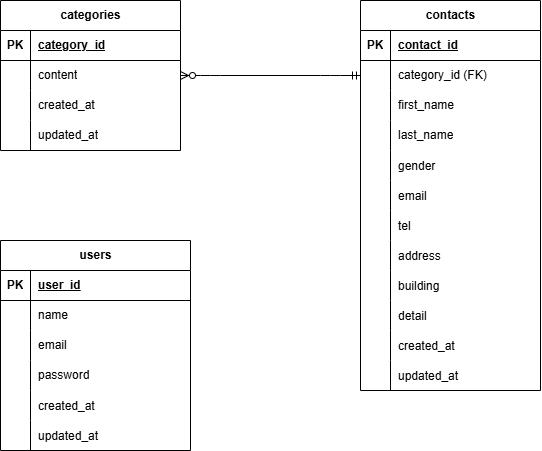

The diagram above was exported from draw.io. Its source (the exported page's mxGraphModel, read from the mxfile embedded in the PNG):
<mxGraphModel dx="555" dy="299" grid="1" gridSize="10" guides="1" tooltips="1" connect="1" arrows="1" fold="1" page="1" pageScale="1" pageWidth="827" pageHeight="1169" math="0" shadow="0">
  <root>
    <mxCell id="0" />
    <mxCell id="1" parent="0" />
    <mxCell id="15" value="categories" style="shape=table;startSize=30;container=1;collapsible=1;childLayout=tableLayout;fixedRows=1;rowLines=0;fontStyle=1;align=center;resizeLast=1;html=1;" parent="1" vertex="1">
      <mxGeometry x="80" y="40" width="180" height="150" as="geometry" />
    </mxCell>
    <mxCell id="16" value="" style="shape=tableRow;horizontal=0;startSize=0;swimlaneHead=0;swimlaneBody=0;fillColor=none;collapsible=0;dropTarget=0;points=[[0,0.5],[1,0.5]];portConstraint=eastwest;top=0;left=0;right=0;bottom=1;" parent="15" vertex="1">
      <mxGeometry y="30" width="180" height="30" as="geometry" />
    </mxCell>
    <mxCell id="17" value="PK" style="shape=partialRectangle;connectable=0;fillColor=none;top=0;left=0;bottom=0;right=0;fontStyle=1;overflow=hidden;whiteSpace=wrap;html=1;" parent="16" vertex="1">
      <mxGeometry width="30" height="30" as="geometry">
        <mxRectangle width="30" height="30" as="alternateBounds" />
      </mxGeometry>
    </mxCell>
    <mxCell id="18" value="category_id" style="shape=partialRectangle;connectable=0;fillColor=none;top=0;left=0;bottom=0;right=0;align=left;spacingLeft=6;fontStyle=5;overflow=hidden;whiteSpace=wrap;html=1;" parent="16" vertex="1">
      <mxGeometry x="30" width="150" height="30" as="geometry">
        <mxRectangle width="150" height="30" as="alternateBounds" />
      </mxGeometry>
    </mxCell>
    <mxCell id="19" value="" style="shape=tableRow;horizontal=0;startSize=0;swimlaneHead=0;swimlaneBody=0;fillColor=none;collapsible=0;dropTarget=0;points=[[0,0.5],[1,0.5]];portConstraint=eastwest;top=0;left=0;right=0;bottom=0;" parent="15" vertex="1">
      <mxGeometry y="60" width="180" height="30" as="geometry" />
    </mxCell>
    <mxCell id="20" value="" style="shape=partialRectangle;connectable=0;fillColor=none;top=0;left=0;bottom=0;right=0;editable=1;overflow=hidden;whiteSpace=wrap;html=1;" parent="19" vertex="1">
      <mxGeometry width="30" height="30" as="geometry">
        <mxRectangle width="30" height="30" as="alternateBounds" />
      </mxGeometry>
    </mxCell>
    <mxCell id="21" value="content" style="shape=partialRectangle;connectable=0;fillColor=none;top=0;left=0;bottom=0;right=0;align=left;spacingLeft=6;overflow=hidden;whiteSpace=wrap;html=1;" parent="19" vertex="1">
      <mxGeometry x="30" width="150" height="30" as="geometry">
        <mxRectangle width="150" height="30" as="alternateBounds" />
      </mxGeometry>
    </mxCell>
    <mxCell id="22" value="" style="shape=tableRow;horizontal=0;startSize=0;swimlaneHead=0;swimlaneBody=0;fillColor=none;collapsible=0;dropTarget=0;points=[[0,0.5],[1,0.5]];portConstraint=eastwest;top=0;left=0;right=0;bottom=0;" parent="15" vertex="1">
      <mxGeometry y="90" width="180" height="30" as="geometry" />
    </mxCell>
    <mxCell id="23" value="" style="shape=partialRectangle;connectable=0;fillColor=none;top=0;left=0;bottom=0;right=0;editable=1;overflow=hidden;whiteSpace=wrap;html=1;" parent="22" vertex="1">
      <mxGeometry width="30" height="30" as="geometry">
        <mxRectangle width="30" height="30" as="alternateBounds" />
      </mxGeometry>
    </mxCell>
    <mxCell id="24" value="created_at" style="shape=partialRectangle;connectable=0;fillColor=none;top=0;left=0;bottom=0;right=0;align=left;spacingLeft=6;overflow=hidden;whiteSpace=wrap;html=1;" parent="22" vertex="1">
      <mxGeometry x="30" width="150" height="30" as="geometry">
        <mxRectangle width="150" height="30" as="alternateBounds" />
      </mxGeometry>
    </mxCell>
    <mxCell id="25" value="" style="shape=tableRow;horizontal=0;startSize=0;swimlaneHead=0;swimlaneBody=0;fillColor=none;collapsible=0;dropTarget=0;points=[[0,0.5],[1,0.5]];portConstraint=eastwest;top=0;left=0;right=0;bottom=0;" parent="15" vertex="1">
      <mxGeometry y="120" width="180" height="30" as="geometry" />
    </mxCell>
    <mxCell id="26" value="" style="shape=partialRectangle;connectable=0;fillColor=none;top=0;left=0;bottom=0;right=0;editable=1;overflow=hidden;whiteSpace=wrap;html=1;" parent="25" vertex="1">
      <mxGeometry width="30" height="30" as="geometry">
        <mxRectangle width="30" height="30" as="alternateBounds" />
      </mxGeometry>
    </mxCell>
    <mxCell id="27" value="updated_at" style="shape=partialRectangle;connectable=0;fillColor=none;top=0;left=0;bottom=0;right=0;align=left;spacingLeft=6;overflow=hidden;whiteSpace=wrap;html=1;" parent="25" vertex="1">
      <mxGeometry x="30" width="150" height="30" as="geometry">
        <mxRectangle width="150" height="30" as="alternateBounds" />
      </mxGeometry>
    </mxCell>
    <mxCell id="28" value="users" style="shape=table;startSize=30;container=1;collapsible=1;childLayout=tableLayout;fixedRows=1;rowLines=0;fontStyle=1;align=center;resizeLast=1;html=1;" parent="1" vertex="1">
      <mxGeometry x="80" y="280" width="190" height="210" as="geometry" />
    </mxCell>
    <mxCell id="29" value="" style="shape=tableRow;horizontal=0;startSize=0;swimlaneHead=0;swimlaneBody=0;fillColor=none;collapsible=0;dropTarget=0;points=[[0,0.5],[1,0.5]];portConstraint=eastwest;top=0;left=0;right=0;bottom=1;" parent="28" vertex="1">
      <mxGeometry y="30" width="190" height="30" as="geometry" />
    </mxCell>
    <mxCell id="30" value="PK" style="shape=partialRectangle;connectable=0;fillColor=none;top=0;left=0;bottom=0;right=0;fontStyle=1;overflow=hidden;whiteSpace=wrap;html=1;" parent="29" vertex="1">
      <mxGeometry width="30" height="30" as="geometry">
        <mxRectangle width="30" height="30" as="alternateBounds" />
      </mxGeometry>
    </mxCell>
    <mxCell id="31" value="user_id" style="shape=partialRectangle;connectable=0;fillColor=none;top=0;left=0;bottom=0;right=0;align=left;spacingLeft=6;fontStyle=5;overflow=hidden;whiteSpace=wrap;html=1;" parent="29" vertex="1">
      <mxGeometry x="30" width="160" height="30" as="geometry">
        <mxRectangle width="160" height="30" as="alternateBounds" />
      </mxGeometry>
    </mxCell>
    <mxCell id="32" value="" style="shape=tableRow;horizontal=0;startSize=0;swimlaneHead=0;swimlaneBody=0;fillColor=none;collapsible=0;dropTarget=0;points=[[0,0.5],[1,0.5]];portConstraint=eastwest;top=0;left=0;right=0;bottom=0;" parent="28" vertex="1">
      <mxGeometry y="60" width="190" height="30" as="geometry" />
    </mxCell>
    <mxCell id="33" value="" style="shape=partialRectangle;connectable=0;fillColor=none;top=0;left=0;bottom=0;right=0;editable=1;overflow=hidden;whiteSpace=wrap;html=1;" parent="32" vertex="1">
      <mxGeometry width="30" height="30" as="geometry">
        <mxRectangle width="30" height="30" as="alternateBounds" />
      </mxGeometry>
    </mxCell>
    <mxCell id="34" value="name" style="shape=partialRectangle;connectable=0;fillColor=none;top=0;left=0;bottom=0;right=0;align=left;spacingLeft=6;overflow=hidden;whiteSpace=wrap;html=1;" parent="32" vertex="1">
      <mxGeometry x="30" width="160" height="30" as="geometry">
        <mxRectangle width="160" height="30" as="alternateBounds" />
      </mxGeometry>
    </mxCell>
    <mxCell id="35" value="" style="shape=tableRow;horizontal=0;startSize=0;swimlaneHead=0;swimlaneBody=0;fillColor=none;collapsible=0;dropTarget=0;points=[[0,0.5],[1,0.5]];portConstraint=eastwest;top=0;left=0;right=0;bottom=0;" parent="28" vertex="1">
      <mxGeometry y="90" width="190" height="30" as="geometry" />
    </mxCell>
    <mxCell id="36" value="" style="shape=partialRectangle;connectable=0;fillColor=none;top=0;left=0;bottom=0;right=0;editable=1;overflow=hidden;whiteSpace=wrap;html=1;" parent="35" vertex="1">
      <mxGeometry width="30" height="30" as="geometry">
        <mxRectangle width="30" height="30" as="alternateBounds" />
      </mxGeometry>
    </mxCell>
    <mxCell id="37" value="email" style="shape=partialRectangle;connectable=0;fillColor=none;top=0;left=0;bottom=0;right=0;align=left;spacingLeft=6;overflow=hidden;whiteSpace=wrap;html=1;" parent="35" vertex="1">
      <mxGeometry x="30" width="160" height="30" as="geometry">
        <mxRectangle width="160" height="30" as="alternateBounds" />
      </mxGeometry>
    </mxCell>
    <mxCell id="38" value="" style="shape=tableRow;horizontal=0;startSize=0;swimlaneHead=0;swimlaneBody=0;fillColor=none;collapsible=0;dropTarget=0;points=[[0,0.5],[1,0.5]];portConstraint=eastwest;top=0;left=0;right=0;bottom=0;" parent="28" vertex="1">
      <mxGeometry y="120" width="190" height="30" as="geometry" />
    </mxCell>
    <mxCell id="39" value="" style="shape=partialRectangle;connectable=0;fillColor=none;top=0;left=0;bottom=0;right=0;editable=1;overflow=hidden;whiteSpace=wrap;html=1;" parent="38" vertex="1">
      <mxGeometry width="30" height="30" as="geometry">
        <mxRectangle width="30" height="30" as="alternateBounds" />
      </mxGeometry>
    </mxCell>
    <mxCell id="40" value="password" style="shape=partialRectangle;connectable=0;fillColor=none;top=0;left=0;bottom=0;right=0;align=left;spacingLeft=6;overflow=hidden;whiteSpace=wrap;html=1;" parent="38" vertex="1">
      <mxGeometry x="30" width="160" height="30" as="geometry">
        <mxRectangle width="160" height="30" as="alternateBounds" />
      </mxGeometry>
    </mxCell>
    <mxCell id="100" value="" style="shape=tableRow;horizontal=0;startSize=0;swimlaneHead=0;swimlaneBody=0;fillColor=none;collapsible=0;dropTarget=0;points=[[0,0.5],[1,0.5]];portConstraint=eastwest;top=0;left=0;right=0;bottom=0;" vertex="1" parent="28">
      <mxGeometry y="150" width="190" height="30" as="geometry" />
    </mxCell>
    <mxCell id="101" value="" style="shape=partialRectangle;connectable=0;fillColor=none;top=0;left=0;bottom=0;right=0;editable=1;overflow=hidden;" vertex="1" parent="100">
      <mxGeometry width="30" height="30" as="geometry">
        <mxRectangle width="30" height="30" as="alternateBounds" />
      </mxGeometry>
    </mxCell>
    <mxCell id="102" value="created_at" style="shape=partialRectangle;connectable=0;fillColor=none;top=0;left=0;bottom=0;right=0;align=left;spacingLeft=6;overflow=hidden;" vertex="1" parent="100">
      <mxGeometry x="30" width="160" height="30" as="geometry">
        <mxRectangle width="160" height="30" as="alternateBounds" />
      </mxGeometry>
    </mxCell>
    <mxCell id="96" value="" style="shape=tableRow;horizontal=0;startSize=0;swimlaneHead=0;swimlaneBody=0;fillColor=none;collapsible=0;dropTarget=0;points=[[0,0.5],[1,0.5]];portConstraint=eastwest;top=0;left=0;right=0;bottom=0;" vertex="1" parent="28">
      <mxGeometry y="180" width="190" height="30" as="geometry" />
    </mxCell>
    <mxCell id="97" value="" style="shape=partialRectangle;connectable=0;fillColor=none;top=0;left=0;bottom=0;right=0;editable=1;overflow=hidden;" vertex="1" parent="96">
      <mxGeometry width="30" height="30" as="geometry">
        <mxRectangle width="30" height="30" as="alternateBounds" />
      </mxGeometry>
    </mxCell>
    <mxCell id="98" value="updated_at" style="shape=partialRectangle;connectable=0;fillColor=none;top=0;left=0;bottom=0;right=0;align=left;spacingLeft=6;overflow=hidden;" vertex="1" parent="96">
      <mxGeometry x="30" width="160" height="30" as="geometry">
        <mxRectangle width="160" height="30" as="alternateBounds" />
      </mxGeometry>
    </mxCell>
    <mxCell id="42" value="contacts" style="shape=table;startSize=30;container=1;collapsible=1;childLayout=tableLayout;fixedRows=1;rowLines=0;fontStyle=1;align=center;resizeLast=1;html=1;" vertex="1" parent="1">
      <mxGeometry x="440" y="40" width="180" height="390" as="geometry" />
    </mxCell>
    <mxCell id="43" value="" style="shape=tableRow;horizontal=0;startSize=0;swimlaneHead=0;swimlaneBody=0;fillColor=none;collapsible=0;dropTarget=0;points=[[0,0.5],[1,0.5]];portConstraint=eastwest;top=0;left=0;right=0;bottom=1;" vertex="1" parent="42">
      <mxGeometry y="30" width="180" height="30" as="geometry" />
    </mxCell>
    <mxCell id="44" value="PK" style="shape=partialRectangle;connectable=0;fillColor=none;top=0;left=0;bottom=0;right=0;fontStyle=1;overflow=hidden;whiteSpace=wrap;html=1;" vertex="1" parent="43">
      <mxGeometry width="30" height="30" as="geometry">
        <mxRectangle width="30" height="30" as="alternateBounds" />
      </mxGeometry>
    </mxCell>
    <mxCell id="45" value="contact_id" style="shape=partialRectangle;connectable=0;fillColor=none;top=0;left=0;bottom=0;right=0;align=left;spacingLeft=6;fontStyle=5;overflow=hidden;whiteSpace=wrap;html=1;" vertex="1" parent="43">
      <mxGeometry x="30" width="150" height="30" as="geometry">
        <mxRectangle width="150" height="30" as="alternateBounds" />
      </mxGeometry>
    </mxCell>
    <mxCell id="46" value="" style="shape=tableRow;horizontal=0;startSize=0;swimlaneHead=0;swimlaneBody=0;fillColor=none;collapsible=0;dropTarget=0;points=[[0,0.5],[1,0.5]];portConstraint=eastwest;top=0;left=0;right=0;bottom=0;" vertex="1" parent="42">
      <mxGeometry y="60" width="180" height="30" as="geometry" />
    </mxCell>
    <mxCell id="47" value="" style="shape=partialRectangle;connectable=0;fillColor=none;top=0;left=0;bottom=0;right=0;editable=1;overflow=hidden;whiteSpace=wrap;html=1;" vertex="1" parent="46">
      <mxGeometry width="30" height="30" as="geometry">
        <mxRectangle width="30" height="30" as="alternateBounds" />
      </mxGeometry>
    </mxCell>
    <mxCell id="48" value="category_id (FK)" style="shape=partialRectangle;connectable=0;fillColor=none;top=0;left=0;bottom=0;right=0;align=left;spacingLeft=6;overflow=hidden;whiteSpace=wrap;html=1;" vertex="1" parent="46">
      <mxGeometry x="30" width="150" height="30" as="geometry">
        <mxRectangle width="150" height="30" as="alternateBounds" />
      </mxGeometry>
    </mxCell>
    <mxCell id="49" value="" style="shape=tableRow;horizontal=0;startSize=0;swimlaneHead=0;swimlaneBody=0;fillColor=none;collapsible=0;dropTarget=0;points=[[0,0.5],[1,0.5]];portConstraint=eastwest;top=0;left=0;right=0;bottom=0;" vertex="1" parent="42">
      <mxGeometry y="90" width="180" height="30" as="geometry" />
    </mxCell>
    <mxCell id="50" value="" style="shape=partialRectangle;connectable=0;fillColor=none;top=0;left=0;bottom=0;right=0;editable=1;overflow=hidden;whiteSpace=wrap;html=1;" vertex="1" parent="49">
      <mxGeometry width="30" height="30" as="geometry">
        <mxRectangle width="30" height="30" as="alternateBounds" />
      </mxGeometry>
    </mxCell>
    <mxCell id="51" value="first_name" style="shape=partialRectangle;connectable=0;fillColor=none;top=0;left=0;bottom=0;right=0;align=left;spacingLeft=6;overflow=hidden;whiteSpace=wrap;html=1;" vertex="1" parent="49">
      <mxGeometry x="30" width="150" height="30" as="geometry">
        <mxRectangle width="150" height="30" as="alternateBounds" />
      </mxGeometry>
    </mxCell>
    <mxCell id="52" value="" style="shape=tableRow;horizontal=0;startSize=0;swimlaneHead=0;swimlaneBody=0;fillColor=none;collapsible=0;dropTarget=0;points=[[0,0.5],[1,0.5]];portConstraint=eastwest;top=0;left=0;right=0;bottom=0;" vertex="1" parent="42">
      <mxGeometry y="120" width="180" height="30" as="geometry" />
    </mxCell>
    <mxCell id="53" value="" style="shape=partialRectangle;connectable=0;fillColor=none;top=0;left=0;bottom=0;right=0;editable=1;overflow=hidden;whiteSpace=wrap;html=1;" vertex="1" parent="52">
      <mxGeometry width="30" height="30" as="geometry">
        <mxRectangle width="30" height="30" as="alternateBounds" />
      </mxGeometry>
    </mxCell>
    <mxCell id="54" value="last_name" style="shape=partialRectangle;connectable=0;fillColor=none;top=0;left=0;bottom=0;right=0;align=left;spacingLeft=6;overflow=hidden;whiteSpace=wrap;html=1;" vertex="1" parent="52">
      <mxGeometry x="30" width="150" height="30" as="geometry">
        <mxRectangle width="150" height="30" as="alternateBounds" />
      </mxGeometry>
    </mxCell>
    <mxCell id="132" value="" style="shape=tableRow;horizontal=0;startSize=0;swimlaneHead=0;swimlaneBody=0;fillColor=none;collapsible=0;dropTarget=0;points=[[0,0.5],[1,0.5]];portConstraint=eastwest;top=0;left=0;right=0;bottom=0;" vertex="1" parent="42">
      <mxGeometry y="150" width="180" height="30" as="geometry" />
    </mxCell>
    <mxCell id="133" value="" style="shape=partialRectangle;connectable=0;fillColor=none;top=0;left=0;bottom=0;right=0;editable=1;overflow=hidden;" vertex="1" parent="132">
      <mxGeometry width="30" height="30" as="geometry">
        <mxRectangle width="30" height="30" as="alternateBounds" />
      </mxGeometry>
    </mxCell>
    <mxCell id="134" value="gender" style="shape=partialRectangle;connectable=0;fillColor=none;top=0;left=0;bottom=0;right=0;align=left;spacingLeft=6;overflow=hidden;" vertex="1" parent="132">
      <mxGeometry x="30" width="150" height="30" as="geometry">
        <mxRectangle width="150" height="30" as="alternateBounds" />
      </mxGeometry>
    </mxCell>
    <mxCell id="128" value="" style="shape=tableRow;horizontal=0;startSize=0;swimlaneHead=0;swimlaneBody=0;fillColor=none;collapsible=0;dropTarget=0;points=[[0,0.5],[1,0.5]];portConstraint=eastwest;top=0;left=0;right=0;bottom=0;" vertex="1" parent="42">
      <mxGeometry y="180" width="180" height="30" as="geometry" />
    </mxCell>
    <mxCell id="129" value="" style="shape=partialRectangle;connectable=0;fillColor=none;top=0;left=0;bottom=0;right=0;editable=1;overflow=hidden;" vertex="1" parent="128">
      <mxGeometry width="30" height="30" as="geometry">
        <mxRectangle width="30" height="30" as="alternateBounds" />
      </mxGeometry>
    </mxCell>
    <mxCell id="130" value="email" style="shape=partialRectangle;connectable=0;fillColor=none;top=0;left=0;bottom=0;right=0;align=left;spacingLeft=6;overflow=hidden;" vertex="1" parent="128">
      <mxGeometry x="30" width="150" height="30" as="geometry">
        <mxRectangle width="150" height="30" as="alternateBounds" />
      </mxGeometry>
    </mxCell>
    <mxCell id="124" value="" style="shape=tableRow;horizontal=0;startSize=0;swimlaneHead=0;swimlaneBody=0;fillColor=none;collapsible=0;dropTarget=0;points=[[0,0.5],[1,0.5]];portConstraint=eastwest;top=0;left=0;right=0;bottom=0;" vertex="1" parent="42">
      <mxGeometry y="210" width="180" height="30" as="geometry" />
    </mxCell>
    <mxCell id="125" value="" style="shape=partialRectangle;connectable=0;fillColor=none;top=0;left=0;bottom=0;right=0;editable=1;overflow=hidden;" vertex="1" parent="124">
      <mxGeometry width="30" height="30" as="geometry">
        <mxRectangle width="30" height="30" as="alternateBounds" />
      </mxGeometry>
    </mxCell>
    <mxCell id="126" value="tel" style="shape=partialRectangle;connectable=0;fillColor=none;top=0;left=0;bottom=0;right=0;align=left;spacingLeft=6;overflow=hidden;" vertex="1" parent="124">
      <mxGeometry x="30" width="150" height="30" as="geometry">
        <mxRectangle width="150" height="30" as="alternateBounds" />
      </mxGeometry>
    </mxCell>
    <mxCell id="120" value="" style="shape=tableRow;horizontal=0;startSize=0;swimlaneHead=0;swimlaneBody=0;fillColor=none;collapsible=0;dropTarget=0;points=[[0,0.5],[1,0.5]];portConstraint=eastwest;top=0;left=0;right=0;bottom=0;" vertex="1" parent="42">
      <mxGeometry y="240" width="180" height="30" as="geometry" />
    </mxCell>
    <mxCell id="121" value="" style="shape=partialRectangle;connectable=0;fillColor=none;top=0;left=0;bottom=0;right=0;editable=1;overflow=hidden;" vertex="1" parent="120">
      <mxGeometry width="30" height="30" as="geometry">
        <mxRectangle width="30" height="30" as="alternateBounds" />
      </mxGeometry>
    </mxCell>
    <mxCell id="122" value="address" style="shape=partialRectangle;connectable=0;fillColor=none;top=0;left=0;bottom=0;right=0;align=left;spacingLeft=6;overflow=hidden;" vertex="1" parent="120">
      <mxGeometry x="30" width="150" height="30" as="geometry">
        <mxRectangle width="150" height="30" as="alternateBounds" />
      </mxGeometry>
    </mxCell>
    <mxCell id="116" value="" style="shape=tableRow;horizontal=0;startSize=0;swimlaneHead=0;swimlaneBody=0;fillColor=none;collapsible=0;dropTarget=0;points=[[0,0.5],[1,0.5]];portConstraint=eastwest;top=0;left=0;right=0;bottom=0;" vertex="1" parent="42">
      <mxGeometry y="270" width="180" height="30" as="geometry" />
    </mxCell>
    <mxCell id="117" value="" style="shape=partialRectangle;connectable=0;fillColor=none;top=0;left=0;bottom=0;right=0;editable=1;overflow=hidden;" vertex="1" parent="116">
      <mxGeometry width="30" height="30" as="geometry">
        <mxRectangle width="30" height="30" as="alternateBounds" />
      </mxGeometry>
    </mxCell>
    <mxCell id="118" value="building" style="shape=partialRectangle;connectable=0;fillColor=none;top=0;left=0;bottom=0;right=0;align=left;spacingLeft=6;overflow=hidden;" vertex="1" parent="116">
      <mxGeometry x="30" width="150" height="30" as="geometry">
        <mxRectangle width="150" height="30" as="alternateBounds" />
      </mxGeometry>
    </mxCell>
    <mxCell id="112" value="" style="shape=tableRow;horizontal=0;startSize=0;swimlaneHead=0;swimlaneBody=0;fillColor=none;collapsible=0;dropTarget=0;points=[[0,0.5],[1,0.5]];portConstraint=eastwest;top=0;left=0;right=0;bottom=0;" vertex="1" parent="42">
      <mxGeometry y="300" width="180" height="30" as="geometry" />
    </mxCell>
    <mxCell id="113" value="" style="shape=partialRectangle;connectable=0;fillColor=none;top=0;left=0;bottom=0;right=0;editable=1;overflow=hidden;" vertex="1" parent="112">
      <mxGeometry width="30" height="30" as="geometry">
        <mxRectangle width="30" height="30" as="alternateBounds" />
      </mxGeometry>
    </mxCell>
    <mxCell id="114" value="detail" style="shape=partialRectangle;connectable=0;fillColor=none;top=0;left=0;bottom=0;right=0;align=left;spacingLeft=6;overflow=hidden;" vertex="1" parent="112">
      <mxGeometry x="30" width="150" height="30" as="geometry">
        <mxRectangle width="150" height="30" as="alternateBounds" />
      </mxGeometry>
    </mxCell>
    <mxCell id="108" value="" style="shape=tableRow;horizontal=0;startSize=0;swimlaneHead=0;swimlaneBody=0;fillColor=none;collapsible=0;dropTarget=0;points=[[0,0.5],[1,0.5]];portConstraint=eastwest;top=0;left=0;right=0;bottom=0;" vertex="1" parent="42">
      <mxGeometry y="330" width="180" height="30" as="geometry" />
    </mxCell>
    <mxCell id="109" value="" style="shape=partialRectangle;connectable=0;fillColor=none;top=0;left=0;bottom=0;right=0;editable=1;overflow=hidden;" vertex="1" parent="108">
      <mxGeometry width="30" height="30" as="geometry">
        <mxRectangle width="30" height="30" as="alternateBounds" />
      </mxGeometry>
    </mxCell>
    <mxCell id="110" value="created_at" style="shape=partialRectangle;connectable=0;fillColor=none;top=0;left=0;bottom=0;right=0;align=left;spacingLeft=6;overflow=hidden;" vertex="1" parent="108">
      <mxGeometry x="30" width="150" height="30" as="geometry">
        <mxRectangle width="150" height="30" as="alternateBounds" />
      </mxGeometry>
    </mxCell>
    <mxCell id="104" value="" style="shape=tableRow;horizontal=0;startSize=0;swimlaneHead=0;swimlaneBody=0;fillColor=none;collapsible=0;dropTarget=0;points=[[0,0.5],[1,0.5]];portConstraint=eastwest;top=0;left=0;right=0;bottom=0;" vertex="1" parent="42">
      <mxGeometry y="360" width="180" height="30" as="geometry" />
    </mxCell>
    <mxCell id="105" value="" style="shape=partialRectangle;connectable=0;fillColor=none;top=0;left=0;bottom=0;right=0;editable=1;overflow=hidden;" vertex="1" parent="104">
      <mxGeometry width="30" height="30" as="geometry">
        <mxRectangle width="30" height="30" as="alternateBounds" />
      </mxGeometry>
    </mxCell>
    <mxCell id="106" value="updated_at" style="shape=partialRectangle;connectable=0;fillColor=none;top=0;left=0;bottom=0;right=0;align=left;spacingLeft=6;overflow=hidden;" vertex="1" parent="104">
      <mxGeometry x="30" width="150" height="30" as="geometry">
        <mxRectangle width="150" height="30" as="alternateBounds" />
      </mxGeometry>
    </mxCell>
    <mxCell id="137" value="" style="edgeStyle=entityRelationEdgeStyle;fontSize=12;html=1;endArrow=ERzeroToMany;startArrow=ERmandOne;entryX=1;entryY=0.5;entryDx=0;entryDy=0;exitX=0;exitY=0.5;exitDx=0;exitDy=0;" edge="1" parent="1" source="46" target="19">
      <mxGeometry width="100" height="100" relative="1" as="geometry">
        <mxPoint x="350" y="240" as="sourcePoint" />
        <mxPoint x="450" y="140" as="targetPoint" />
      </mxGeometry>
    </mxCell>
  </root>
</mxGraphModel>